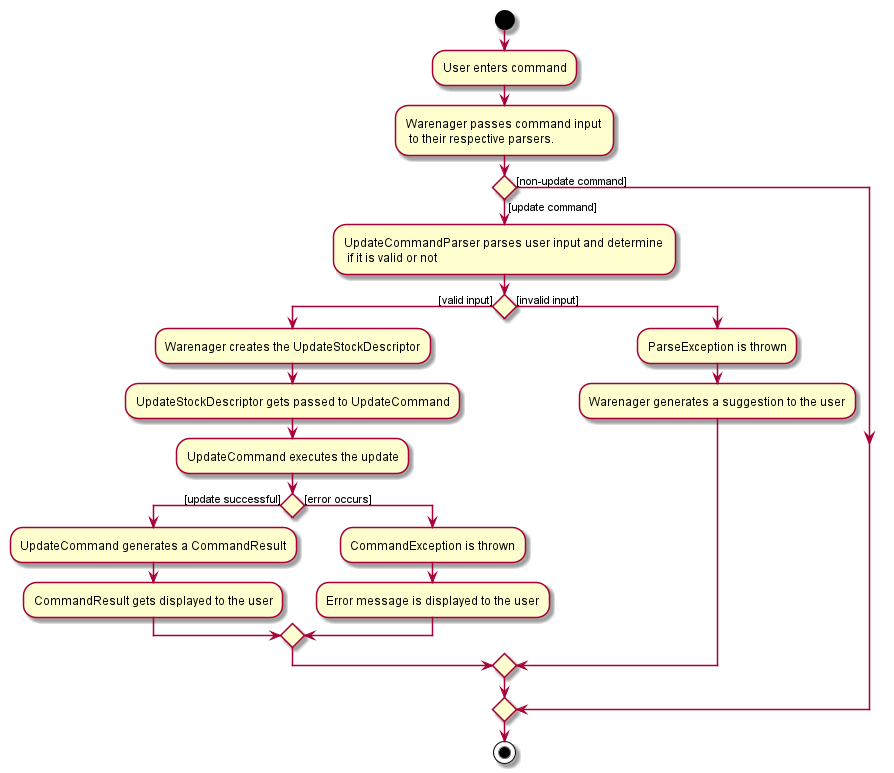

The diagram above was rendered by PlantUML. Its source (embedded in the PNG):
@startuml
start
:User enters command;

:Warenager passes command input \n to their respective parsers.;

if () then ([update command])
    :UpdateCommandParser parses user input and determine \n if it is valid or not;
    if () then ([valid input])
        :Warenager creates the UpdateStockDescriptor;
        :UpdateStockDescriptor gets passed to UpdateCommand;
        :UpdateCommand executes the update;
        if () then ([update successful])
            :UpdateCommand generates a CommandResult;
            :CommandResult gets displayed to the user;
        else ([error occurs])
            :CommandException is thrown;
            :Error message is displayed to the user;
        endif
    else ([invalid input])
        :ParseException is thrown;
        :Warenager generates a suggestion to the user;
    endif
else ([non-update command])

endif
stop

@enduml